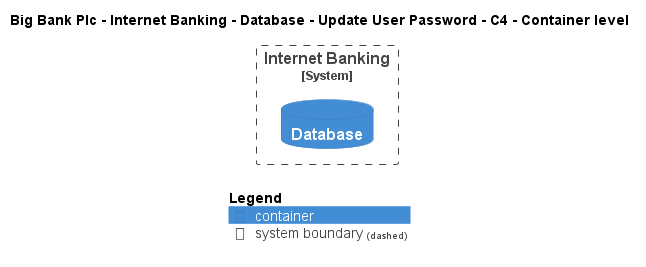

The diagram above was rendered by PlantUML. Its source (embedded in the PNG):
@startuml
!include ..\..\..\..\..\..\..\.c4s\C4_Container.puml

AddElementTag("c4interflow:lifecycle:new", $bgColor=green, $fontColor=#ffffff, $borderColor=green, $shadowing="False")
AddElementTag("c4interflow:lifecycle:changed", $bgColor=orange, $fontColor=#ffffff, $borderColor=orange, $shadowing="False")
AddElementTag("c4interflow:lifecycle:removed", $bgColor=red, $fontColor=#ffffff, $borderColor=red, $shadowing="False")

AddRelTag("c4interflow:lifecycle:new", $textColor=green, $lineColor=green)
AddRelTag("c4interflow:lifecycle:changed", $textColor=orange, $lineColor=orange)
AddRelTag("c4interflow:lifecycle:removed", $textColor=red, $lineColor=red)

SHOW_PERSON_PORTRAIT()
LAYOUT_TOP_DOWN()

skinparam linetype polyline

title Big Bank Plc - Internet Banking - Database - Update User Password - C4 - Container level


System_Boundary(BigBankPlc.SoftwareSystems.InternetBanking, "Internet Banking") {
    ContainerDb(BigBankPlc.SoftwareSystems.InternetBanking.Containers.Database, "Database", "", "")
}



SHOW_LEGEND()
@enduml